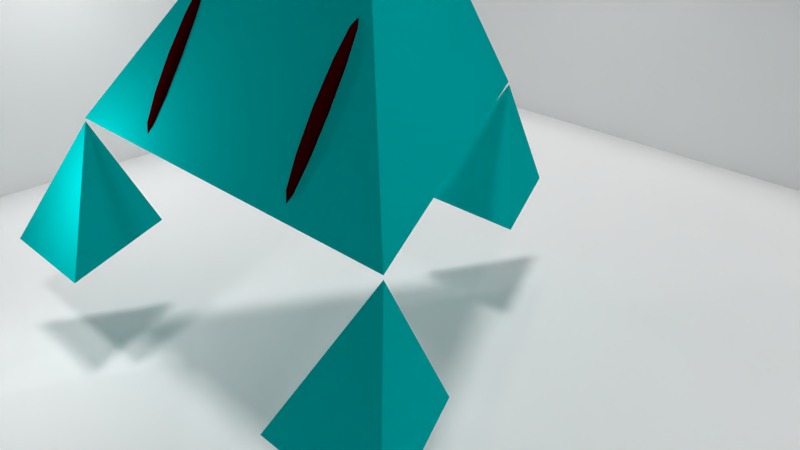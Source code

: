 # Source: mizu3-2-2.blend  (saved by Blender 2.71.0; exported with 4.5.12 LTS)
import bpy
from mathutils import Matrix  # noqa: F401  (used for matrix-valued properties, if any)

bpy.ops.wm.read_factory_settings(use_empty=True)
scene = bpy.context.scene
scene.name = 'Scene'

# ---- collections
col_collection_1 = bpy.data.collections.new('Collection 1'); scene.collection.children.link(col_collection_1)

# ---- materials (node trees are filled in below, after node groups)
mat_material_002 = bpy.data.materials.new('Material.002')
mat_material_002.alpha_threshold = 0.0
mat_material_002.use_transparent_shadow = False
mat_material_002.diffuse_color = (1.0, 1.0, 1.0, 1.0)
mat_material_002.roughness = 0.5
mat_material_002.specular_intensity = 0.0
mat_material_002.line_color = (0.0, 0.0, 0.0, 1.0)
mat_material_001 = bpy.data.materials.new('Material.001')
mat_material_001.alpha_threshold = 0.0
mat_material_001.use_transparent_shadow = False
mat_material_001.diffuse_color = (0.04955, 0.0, 0.0, 1.0)
mat_material_001.roughness = 0.5
mat_material_001.specular_intensity = 1.0
mat_material_001.line_color = (0.0, 0.0, 0.0, 0.9)
mat_material_000 = bpy.data.materials.new('Material.000')
mat_material_000.alpha_threshold = 0.0
mat_material_000.use_transparent_shadow = False
mat_material_000.diffuse_color = (0.0, 0.5, 0.5, 1.0)
mat_material_000.roughness = 0.5
mat_material_000.specular_intensity = 1.0
mat_material_000.line_color = (0.0, 0.0, 0.0, 0.1)

# ---- material node trees

# ---- world
world_world = bpy.data.worlds.new('World'); scene.world = world_world
world_world.color = (0.05088, 0.05088, 0.05088)
world_world.use_sun_shadow = False
world_world.sun_shadow_jitter_overblur = 0.0
world_world.cycles.sampling_method = 'MANUAL'
world_world.cycles.sample_map_resolution = 256

# ---- cameras
cam_camera = bpy.data.cameras.new('Camera')
cam_camera.clip_end = 100.0
cam_camera.lens = 35.0
cam_camera.sensor_width = 32.0
cam_camera.sensor_height = 18.0
cam_camera.ortho_scale = 7.314
cam_camera.dof.focus_distance = 0.0
cam_camera.dof.aperture_fstop = 128.0

# ---- lights
light_point_003 = bpy.data.lights.new('Point.003', 'POINT')
light_point_003.transmission_factor = 0.0
light_point_003.energy = 100.0
light_point_003.shadow_buffer_clip_start = 0.5
light_point_003.shadow_soft_size = 0.1
light_point_003.shadow_maximum_resolution = 0.006
light_point_003.use_absolute_resolution = True
light_point_003.cycles.use_multiple_importance_sampling = False
light_point_002 = bpy.data.lights.new('Point.002', 'POINT')
light_point_002.transmission_factor = 0.0
light_point_002.energy = 100.0
light_point_002.shadow_buffer_clip_start = 0.5
light_point_002.shadow_soft_size = 0.1
light_point_002.shadow_maximum_resolution = 0.006
light_point_002.use_absolute_resolution = True
light_point_002.cycles.use_multiple_importance_sampling = False
light_point_001 = bpy.data.lights.new('Point.001', 'POINT')
light_point_001.transmission_factor = 0.0
light_point_001.energy = 100.0
light_point_001.shadow_buffer_clip_start = 0.5
light_point_001.shadow_soft_size = 0.1
light_point_001.shadow_maximum_resolution = 0.006
light_point_001.use_absolute_resolution = True
light_point_001.cycles.use_multiple_importance_sampling = False
light_point = bpy.data.lights.new('Point', 'POINT')
light_point.transmission_factor = 0.0
light_point.energy = 100.0
light_point.shadow_buffer_clip_start = 0.5
light_point.shadow_soft_size = 0.1
light_point.shadow_maximum_resolution = 0.006
light_point.use_absolute_resolution = True
light_point.cycles.use_multiple_importance_sampling = False
light_sun = bpy.data.lights.new('Sun', 'SUN')
light_sun.transmission_factor = 0.0
light_sun.angle = 0.1993
light_sun.energy = 1.0
light_sun.shadow_buffer_clip_start = 0.5
light_sun.shadow_soft_size = 0.1
light_sun.shadow_cascade_max_distance = 1000.0
light_sun.cycles.use_multiple_importance_sampling = False
light_lamp = bpy.data.lights.new('Lamp', 'POINT')
light_lamp.transmission_factor = 0.0
light_lamp.cutoff_distance = 30.0
light_lamp.energy = 100.0
light_lamp.shadow_buffer_clip_start = 1.001
light_lamp.shadow_soft_size = 0.1
light_lamp.shadow_maximum_resolution = 0.006
light_lamp.use_absolute_resolution = True
light_lamp.cycles.use_multiple_importance_sampling = False

# ---- meshes
me_cube_001 = bpy.data.meshes.new('Cube.001')
me_cube_001.from_pydata([(1.0, -1.0, 0.0), (1.0, 1.0, 0.0), (-1.0, -1.0, 0.0), (-1.0, 1.0, 0.0), (-1.0, -1.0, 1.242), (-1.0, 1.0, 1.242), (0.999, -1.0, 1.642), (0.999, 1.0, 1.642), (-1.001, -1.0, 1.642), (-1.001, 1.0, 1.642)], [], [(0, 1, 3, 2), (2, 3, 5, 4), (3, 1, 7, 9), (0, 2, 8, 6)])
me_cube_001.materials.append(mat_material_002)
me_cube_001.materials.append(mat_material_001)
me_cube_001.use_remesh_preserve_volume = False
me_cube_001.use_remesh_preserve_attributes = False
me_cube_001.use_mirror_vertex_groups = False
me_cube_001.update()
me_cube = bpy.data.meshes.new('Cube')
me_cube.from_pydata([(-1.268, 0.8275, -0.974), (-1.268, -0.8275, -0.974), (-2.923, 2.384e-07, -0.974), (-2.096, -2.384e-07, 0.681), (3.586, 3.586, -0.974), (3.586, 1.931, -0.974), (1.931, 2.758, -0.974), (2.758, 2.758, 0.681), (3.586, -3.586, -0.974), (3.586, -1.931, -0.974), (1.931, -2.758, -0.974), (2.758, -2.758, 0.681), (2.758, 2.758, 0.7218), (2.758, -2.758, 0.7218), (-2.083, 9.537e-07, 0.7218), (0.4345, -5.364e-07, 4.548), (2.427, -1.223, 1.267), (2.461, -1.233, 1.287), (2.626, -1.265, 0.9838), (2.607, -1.259, 0.9717), (2.183, -1.21, 1.669), (2.221, -1.222, 1.692), (2.488, -1.265, 1.304), (2.642, -1.283, 0.9934), (2.669, -1.306, 0.8693), (1.938, -1.224, 2.072), (1.968, -1.233, 2.091), (2.252, -1.258, 1.712), (2.67, -1.308, 0.8669), (2.498, -1.308, 1.31), (2.648, -1.308, 0.9969), (1.759, -1.261, 2.367), (1.772, -1.265, 2.375), (1.995, -1.265, 2.107), (2.263, -1.308, 1.719), (2.67, -1.308, 0.8665), (2.488, -1.352, 1.304), (2.642, -1.333, 0.9934), (1.719, -1.291, 2.432), (1.788, -1.283, 2.385), (2.005, -1.308, 2.113), (2.252, -1.358, 1.712), (2.67, -1.309, 0.8669), (2.461, -1.383, 1.287), (2.626, -1.352, 0.9838), (1.709, -1.303, 2.45), (1.793, -1.308, 2.388), (1.995, -1.352, 2.107), (2.221, -1.395, 1.692), (2.669, -1.311, 0.8693), (2.607, -1.358, 0.9717), (2.427, -1.394, 1.267), (1.707, -1.308, 2.453), (1.788, -1.333, 2.385), (1.968, -1.383, 2.091), (2.183, -1.407, 1.669), (1.709, -1.314, 2.45), (1.772, -1.352, 2.375), (1.938, -1.393, 2.072), (1.719, -1.326, 2.432), (1.759, -1.356, 2.367), (2.607, 1.259, 0.9717), (2.626, 1.265, 0.9838), (2.461, 1.233, 1.287), (2.427, 1.223, 1.267), (2.669, 1.306, 0.8693), (2.642, 1.283, 0.9934), (2.488, 1.265, 1.304), (2.221, 1.222, 1.692), (2.183, 1.21, 1.669), (2.67, 1.308, 0.8669), (2.648, 1.308, 0.9969), (2.498, 1.308, 1.31), (2.252, 1.258, 1.712), (1.968, 1.233, 2.091), (1.938, 1.224, 2.072), (2.67, 1.308, 0.8665), (2.642, 1.333, 0.9934), (2.488, 1.352, 1.304), (2.263, 1.308, 1.719), (1.995, 1.265, 2.107), (1.772, 1.265, 2.375), (1.759, 1.261, 2.367), (2.67, 1.309, 0.8669), (2.626, 1.352, 0.9838), (2.461, 1.383, 1.287), (2.252, 1.358, 1.712), (2.005, 1.308, 2.113), (1.788, 1.283, 2.385), (1.719, 1.291, 2.432), (2.669, 1.311, 0.8693), (2.427, 1.394, 1.267), (2.607, 1.358, 0.9717), (2.221, 1.395, 1.692), (1.995, 1.352, 2.107), (1.793, 1.308, 2.388), (1.709, 1.303, 2.45), (2.183, 1.407, 1.669), (1.968, 1.383, 2.091), (1.788, 1.333, 2.385), (1.707, 1.308, 2.453), (1.938, 1.393, 2.072), (1.772, 1.352, 2.375), (1.709, 1.314, 2.45), (1.759, 1.356, 2.367), (1.719, 1.326, 2.432)], [], [(0, 1, 2), (1, 3, 2), (0, 3, 1), (3, 0, 2), (4, 5, 7), (5, 6, 7), (4, 6, 5), (7, 6, 4), (8, 11, 9), (9, 11, 10), (8, 9, 10), (11, 8, 10), (16, 17, 18, 19), (20, 21, 17, 16), (18, 17, 22, 23), (19, 18, 24), (25, 26, 21, 20), (17, 21, 27, 22), (24, 18, 23, 28), (23, 22, 29, 30), (31, 32, 26, 25), (21, 26, 33, 27), (22, 27, 34, 29), (28, 23, 30, 35), (30, 29, 36, 37), (38, 32, 31), (26, 32, 39, 33), (27, 33, 40, 34), (29, 34, 41, 36), (35, 30, 37, 42), (37, 36, 43, 44), (45, 39, 32, 38), (33, 39, 46, 40), (34, 40, 47, 41), (36, 41, 48, 43), (42, 37, 44, 49), (50, 44, 43, 51), (52, 46, 39, 45), (40, 46, 53, 47), (41, 47, 54, 48), (51, 43, 48, 55), (49, 44, 50), (56, 53, 46, 52), (47, 53, 57, 54), (55, 48, 54, 58), (59, 57, 53, 56), (58, 54, 57, 60), (60, 57, 59), (61, 62, 63, 64), (65, 62, 61), (62, 66, 67, 63), (64, 63, 68, 69), (70, 66, 62, 65), (66, 71, 72, 67), (63, 67, 73, 68), (69, 68, 74, 75), (76, 71, 66, 70), (71, 77, 78, 72), (67, 72, 79, 73), (68, 73, 80, 74), (75, 74, 81, 82), (83, 77, 71, 76), (77, 84, 85, 78), (72, 78, 86, 79), (73, 79, 87, 80), (74, 80, 88, 81), (82, 81, 89), (90, 84, 77, 83), (91, 85, 84, 92), (78, 85, 93, 86), (79, 86, 94, 87), (80, 87, 95, 88), (89, 81, 88, 96), (92, 84, 90), (97, 93, 85, 91), (86, 93, 98, 94), (87, 94, 99, 95), (96, 88, 95, 100), (101, 98, 93, 97), (94, 98, 102, 99), (100, 95, 99, 103), (104, 102, 98, 101), (103, 99, 102, 105), (105, 102, 104), (14, 12, 13), (14, 13, 15), (12, 15, 13), (14, 15, 12)])
me_cube.polygons.foreach_set('use_smooth', [0, 0, 0, 0, 0, 0, 0, 0, 0, 0, 0, 0, 1, 1, 1, 1, 1, 1, 1, 1, 1, 1, 1, 1, 1, 1, 1, 1, 1, 1, 1, 1, 1, 1, 1, 1, 1, 1, 1, 1, 1, 1, 1, 1, 1, 1, 1, 1, 1, 1, 1, 1, 1, 1, 1, 1, 1, 1, 1, 1, 1, 1, 1, 1, 1, 1, 1, 1, 1, 1, 1, 1, 1, 1, 1, 1, 1, 1, 1, 1, 1, 1, 1, 1, 0, 0, 0, 0])
me_cube.polygons.foreach_set('material_index', [0, 0, 0, 0, 0, 0, 0, 0, 0, 0, 0, 0, 1, 1, 1, 1, 1, 1, 1, 1, 1, 1, 1, 1, 1, 1, 1, 1, 1, 1, 1, 1, 1, 1, 1, 1, 1, 1, 1, 1, 1, 1, 1, 1, 1, 1, 1, 1, 1, 1, 1, 1, 1, 1, 1, 1, 1, 1, 1, 1, 1, 1, 1, 1, 1, 1, 1, 1, 1, 1, 1, 1, 1, 1, 1, 1, 1, 1, 1, 1, 1, 1, 1, 1, 0, 0, 0, 0])
me_cube.materials.append(mat_material_000)
me_cube.materials.append(mat_material_001)
me_cube.use_remesh_preserve_volume = False
me_cube.use_remesh_preserve_attributes = False
me_cube.use_mirror_vertex_groups = False
me_cube.update()
arm_armature = bpy.data.armatures.new('Armature')  # bones are not reproduced

# ---- objects
ob_armature = bpy.data.objects.new('Armature', arm_armature)
ob_cube_001 = bpy.data.objects.new('Cube.001', me_cube_001)
ob_point_003 = bpy.data.objects.new('Point.003', light_point_003)
ob_point_002 = bpy.data.objects.new('Point.002', light_point_002)
ob_point_001 = bpy.data.objects.new('Point.001', light_point_001)
ob_point = bpy.data.objects.new('Point', light_point)
ob_sun = bpy.data.objects.new('Sun', light_sun)
ob_cube = bpy.data.objects.new('Cube', me_cube)
ob_lamp = bpy.data.objects.new('Lamp', light_lamp)
ob_camera = bpy.data.objects.new('Camera', cam_camera)

# ---- transforms, parenting, visibility, modifiers, constraints
ob_armature.location = (0.0, 0.0, 5.636)
ob_armature.show_in_front = True
ob_armature.lineart.crease_threshold = 0.0
ob_cube_001.location = (0.0, 0.4608, -1.308)
ob_cube_001.rotation_euler = (0.0, -0.0, -1.571)
ob_cube_001.scale = (8.312, 8.312, 8.312)
ob_cube_001.lock_rotations_4d = False
ob_cube_001.empty_display_type = 'ARROWS'
ob_cube_001.lineart.crease_threshold = 0.0
_vg = ob_cube_001.vertex_groups.new(name='Bone.003')
_vg = ob_cube_001.vertex_groups.new(name='Bone.001_R.001')
_vg = ob_cube_001.vertex_groups.new(name='Bone.001_L.001')
_vg = ob_cube_001.vertex_groups.new(name='Bone.001')
_vg = ob_cube_001.vertex_groups.new(name='Bone.001_L')
ob_point_003.location = (-5.806, -0.4057, 2.773)
ob_point_003.lineart.crease_threshold = 0.0
ob_point_002.location = (-2.194, -0.1004, -3.208)
ob_point_002.lineart.crease_threshold = 0.0
ob_point_001.location = (-2.194, 5.188, 4.65)
ob_point_001.lineart.crease_threshold = 0.0
ob_point.location = (-2.194, -3.74, 1.709)
ob_point.lineart.crease_threshold = 0.0
ob_sun.location = (-9.006, -5.068, -2.133)
ob_sun.lineart.crease_threshold = 0.0
ob_cube.location = (0.0, 0.4608, 1.008)
ob_cube.rotation_euler = (0.0, -0.0, -1.571)
ob_cube.lock_rotations_4d = False
ob_cube.empty_display_type = 'ARROWS'
ob_cube.lineart.crease_threshold = 0.0
_vg = ob_cube.vertex_groups.new(name='Bone.003')
for _i, _w in zip([0, 1, 2, 3, 4, 5, 6, 7, 12, 14, 71, 76, 77, 83, 84, 90, 92], [1.0, 0.9995, 1.0, 0.9664, 0.0, 0.0, 0.0, 0.0, 0.0, 0.0, 0.0, 0.0, 0.0, 0.0, 0.0, 0.0, 0.0]): _vg.add([_i], _w, 'REPLACE')
_vg = ob_cube.vertex_groups.new(name='Bone.001_R.001')
for _i, _w in zip([8, 9, 10, 11, 13], [0.9963, 1.0, 1.0, 0.9994, 0.0]): _vg.add([_i], _w, 'REPLACE')
_vg = ob_cube.vertex_groups.new(name='Bone.001_L.001')
for _i, _w in zip([4, 5, 6, 7, 12], [0.9999, 1.0, 1.0, 0.9995, 0.0]): _vg.add([_i], _w, 'REPLACE')
_vg = ob_cube.vertex_groups.new(name='Bone.001')
for _i, _w in zip([0, 1, 2, 3, 5, 6, 7, 8, 10, 11, 12, 13, 14, 15, 16, 17, 18, 19, 20, 21, 22, 23, 24, 25, 26, 27, 28, 29, 30, 31, 32, 33, 34, 35, 36, 37, 38, 39, 40, 41, 42, 43, 44, 45, 46, 47, 48, 49, 50, 51, 52, 53, 54, 55, 56, 57, 58, 59, 60, 61, 62, 63, 64, 65, 66, 67, 68, 69, 70, 71, 72, 73, 74, 75, 76, 77, 78, 79, 80, 81, 82, 83, 84, 85, 86, 87, 88, 89, 90, 91, 92, 93, 94, 95, 96, 97, 98, 99, 100, 101, 102, 103, 104, 105], [0.0, 0.0, 0.0, 0.03359, 0.0, 0.0, 0.0, 0.0, 0.0, 0.0006104, 1.0, 1.0, 1.0, 1.0, 1.0, 1.0, 1.0, 1.0, 1.0, 1.0, 1.0, 1.0, 1.0, 1.0, 1.0, 1.0, 1.0, 1.0, 1.0, 1.0, 1.0, 1.0, 1.0, 1.0, 1.0, 1.0, 1.0, 1.0, 1.0, 1.0, 1.0, 1.0, 1.0, 1.0, 1.0, 1.0, 1.0, 1.0, 1.0, 1.0, 1.0, 1.0, 1.0, 1.0, 1.0, 1.0, 1.0, 1.0, 1.0, 1.0, 1.0, 1.0, 1.0, 1.0, 1.0, 1.0, 1.0, 1.0, 1.0, 1.0, 1.0, 1.0, 1.0, 1.0, 1.0, 1.0, 1.0, 1.0, 1.0, 1.0, 1.0, 1.0, 1.0, 1.0, 1.0, 1.0, 1.0, 1.0, 1.0, 1.0, 1.0, 1.0, 1.0, 1.0, 1.0, 1.0, 1.0, 1.0, 1.0, 1.0, 1.0, 1.0, 1.0, 1.0]): _vg.add([_i], _w, 'REPLACE')
_vg = ob_cube.vertex_groups.new(name='Bone.001_L')
for _i, _w in zip([7, 11, 13], [0.0, 0.0, 0.5]): _vg.add([_i], _w, 'REPLACE')
_m = ob_cube.modifiers.new('Armature', 'ARMATURE')
_m.object = ob_armature
ob_lamp.location = (4.118, 1.005, 5.994)
ob_lamp.rotation_euler = (0.6503, 0.05522, 1.866)
ob_lamp.lock_rotations_4d = False
ob_lamp.empty_display_type = 'ARROWS'
ob_lamp.color = (0.0, 0.0, 0.0, 0.0)
ob_lamp.lineart.crease_threshold = 0.0
ob_camera.location = (7.481, -6.508, 5.344)
ob_camera.rotation_euler = (1.109, 0.01082, 0.8149)
ob_camera.lock_rotations_4d = False
ob_camera.empty_display_type = 'ARROWS'
ob_camera.color = (0.0, 0.0, 0.0, 0.0)
ob_camera.display_type = 'WIRE'
ob_camera.lineart.crease_threshold = 0.0

# ---- collection membership
col_collection_1.objects.link(ob_armature)
col_collection_1.objects.link(ob_cube_001)
col_collection_1.objects.link(ob_point_003)
col_collection_1.objects.link(ob_point_002)
col_collection_1.objects.link(ob_point_001)
col_collection_1.objects.link(ob_point)
col_collection_1.objects.link(ob_sun)
col_collection_1.objects.link(ob_cube)
col_collection_1.objects.link(ob_lamp)
col_collection_1.objects.link(ob_camera)

# ---- scene / render settings (as saved in the file)
scene.camera = ob_camera
scene.frame_start = 0; scene.frame_end = 29; scene.frame_set(1)
scene.render.engine = 'BLENDER_EEVEE_NEXT'
scene.render.resolution_percentage = 50
scene.render.dither_intensity = 0.0
scene.cycles.use_denoising = False
scene.cycles.samples = 10
scene.cycles.sampling_pattern = 'TABULATED_SOBOL'
scene.cycles.light_sampling_threshold = 0.0
scene.cycles.use_adaptive_sampling = False
scene.cycles.use_light_tree = False
scene.cycles.blur_glossy = 0.0
scene.cycles.volume_bounces = 1
scene.cycles.pixel_filter_type = 'GAUSSIAN'
scene.cycles.sample_clamp_indirect = 0.0
scene.view_settings.view_transform = 'Standard'
bpy.context.view_layer.update()
